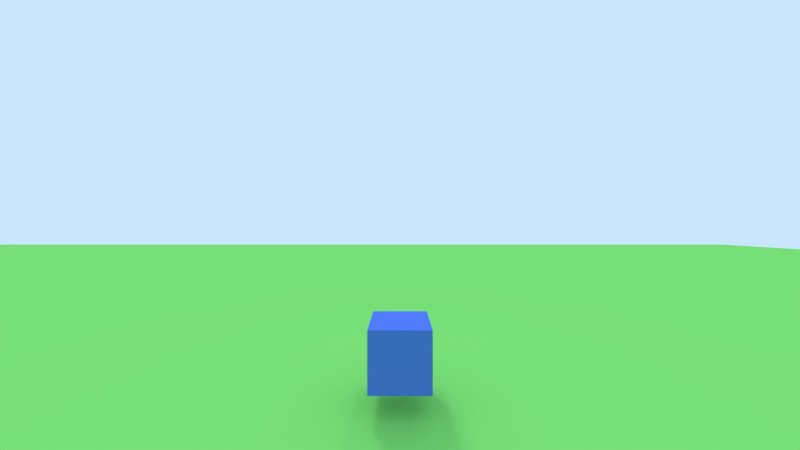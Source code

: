 # Source: Game.blend  (saved by Blender 2.79.6; exported with 4.5.12 LTS)
import bpy
from mathutils import Matrix  # noqa: F401  (used for matrix-valued properties, if any)

bpy.ops.wm.read_factory_settings(use_empty=True)
scene = bpy.context.scene
scene.name = 'GameWorld'

# ---- collections
col_collection_1 = bpy.data.collections.new('Collection 1'); scene.collection.children.link(col_collection_1)

# ---- materials (node trees are filled in below, after node groups)
mat_material = bpy.data.materials.new('Material')
mat_material.alpha_threshold = 0.0
mat_material.use_transparent_shadow = False
mat_material.roughness = 0.5
mat_ground = bpy.data.materials.new('Ground')
mat_ground.alpha_threshold = 0.0
mat_ground.use_transparent_shadow = False
mat_ground.diffuse_color = (0.258, 0.8018, 0.1629, 1.0)
mat_ground.roughness = 0.5
mat_ground.line_color = (0.0, 0.0, 0.0, 1.0)
mat_cube = bpy.data.materials.new('Cube')
mat_cube.alpha_threshold = 0.0
mat_cube.use_transparent_shadow = False
mat_cube.diffuse_color = (0.1, 0.2, 0.8, 1.0)
mat_cube.roughness = 0.5
mat_cube.line_color = (0.0, 0.0, 0.0, 1.0)
mat_cube_001 = bpy.data.materials.new('Cube.001')
mat_cube_001.alpha_threshold = 0.0
mat_cube_001.use_transparent_shadow = False
mat_cube_001.diffuse_color = (0.1, 0.2, 0.8, 1.0)
mat_cube_001.roughness = 0.5
mat_cube_001.line_color = (0.0, 0.0, 0.0, 1.0)
mat_cube_002 = bpy.data.materials.new('Cube.002')
mat_cube_002.alpha_threshold = 0.0
mat_cube_002.use_transparent_shadow = False
mat_cube_002.diffuse_color = (0.1, 0.2, 0.8, 1.0)
mat_cube_002.roughness = 0.5
mat_cube_002.line_color = (0.0, 0.0, 0.0, 1.0)
mat_cube_003 = bpy.data.materials.new('Cube.003')
mat_cube_003.alpha_threshold = 0.0
mat_cube_003.use_transparent_shadow = False
mat_cube_003.diffuse_color = (0.1, 0.2, 0.8, 1.0)
mat_cube_003.roughness = 0.5
mat_cube_003.line_color = (0.0, 0.0, 0.0, 1.0)
mat_cube_004 = bpy.data.materials.new('Cube.004')
mat_cube_004.alpha_threshold = 0.0
mat_cube_004.use_transparent_shadow = False
mat_cube_004.diffuse_color = (0.1, 0.2, 0.8, 1.0)
mat_cube_004.roughness = 0.5
mat_cube_004.line_color = (0.0, 0.0, 0.0, 1.0)

# ---- material node trees

# ---- world
world_world = bpy.data.worlds.new('World'); scene.world = world_world
world_world.color = (0.5853, 0.7879, 1.0)
world_world.use_sun_shadow = False
world_world.sun_shadow_jitter_overblur = 0.0

# ---- cameras
cam_camera = bpy.data.cameras.new('Camera')
cam_camera.clip_end = 520.6
cam_camera.lens = 11.8
cam_camera.sensor_width = 32.0
cam_camera.sensor_height = 18.0
cam_camera.ortho_scale = 7.314
cam_camera.lens_unit = 'FOV'
cam_camera.dof.focus_distance = 0.0
cam_camera.dof.aperture_fstop = 128.0

# ---- lights
light_sun_001 = bpy.data.lights.new('Sun.001', 'SUN')
light_sun_001.transmission_factor = 0.0
light_sun_001.angle = 0.1993
light_sun_001.energy = 0.45
light_sun_001.shadow_buffer_clip_start = 0.5
light_sun_001.shadow_soft_size = 0.1
light_sun_001.shadow_cascade_max_distance = 1000.0
light_point = bpy.data.lights.new('Point', 'POINT')
light_point.transmission_factor = 0.0
light_point.energy = 100.0
light_point.shadow_buffer_clip_start = 0.5
light_point.shadow_soft_size = 0.1
light_point.shadow_maximum_resolution = 0.006
light_point.use_absolute_resolution = True

# ---- meshes
me_cube_004 = bpy.data.meshes.new('Cube.004')
me_cube_004.from_pydata([(-1.0, -1.0, -1.0), (-1.0, -1.0, 1.0), (-1.0, 1.0, -1.0), (-1.0, 1.0, 1.0), (1.0, -1.0, -1.0), (1.0, -1.0, 1.0), (1.0, 1.0, -1.0), (1.0, 1.0, 1.0)], [], [(0, 1, 3, 2), (2, 3, 7, 6), (6, 7, 5, 4), (4, 5, 1, 0), (2, 6, 4, 0), (7, 3, 1, 5)])
me_cube_004.materials.append(mat_material)
me_cube_004.use_remesh_preserve_volume = False
me_cube_004.use_remesh_preserve_attributes = False
me_cube_004.use_mirror_vertex_groups = False
me_cube_004.update()
me_plane = bpy.data.meshes.new('Plane')
me_plane.from_pydata([(-1.0, -1.0, 0.0), (1.0, -1.0, 0.0), (-1.0, 1.0, 0.0), (1.0, 1.0, 0.0)], [], [(0, 1, 3, 2)])
me_plane.materials.append(mat_ground)
me_plane.use_remesh_preserve_volume = False
me_plane.use_remesh_preserve_attributes = False
me_plane.use_mirror_vertex_groups = False
me_plane.update()
me_cube = bpy.data.meshes.new('Cube')
me_cube.from_pydata([(1.0, 1.0, -1.0), (1.0, -1.0, -1.0), (-1.0, -1.0, -1.0), (-1.0, 1.0, -1.0), (1.0, 1.0, 1.0), (1.0, -1.0, 1.0), (-1.0, -1.0, 1.0), (-1.0, 1.0, 1.0)], [], [(0, 1, 2, 3), (4, 7, 6, 5), (0, 4, 5, 1), (1, 5, 6, 2), (2, 6, 7, 3), (4, 0, 3, 7)])
me_cube.materials.append(mat_cube)
me_cube.use_remesh_preserve_volume = False
me_cube.use_remesh_preserve_attributes = False
me_cube.use_mirror_vertex_groups = False
me_cube.update()
me_cube_001 = bpy.data.meshes.new('Cube.001')
me_cube_001.from_pydata([(1.0, 1.0, -1.0), (1.0, -1.0, -1.0), (-1.0, -1.0, -1.0), (-1.0, 1.0, -1.0), (1.0, 1.0, 1.0), (1.0, -1.0, 1.0), (-1.0, -1.0, 1.0), (-1.0, 1.0, 1.0)], [], [(0, 1, 2, 3), (4, 7, 6, 5), (0, 4, 5, 1), (1, 5, 6, 2), (2, 6, 7, 3), (4, 0, 3, 7)])
me_cube_001.materials.append(mat_cube_001)
me_cube_001.use_remesh_preserve_volume = False
me_cube_001.use_remesh_preserve_attributes = False
me_cube_001.use_mirror_vertex_groups = False
me_cube_001.update()
me_cube_002 = bpy.data.meshes.new('Cube.002')
me_cube_002.from_pydata([(1.0, 1.0, -1.0), (1.0, -1.0, -1.0), (-1.0, -1.0, -1.0), (-1.0, 1.0, -1.0), (1.0, 1.0, 1.0), (1.0, -1.0, 1.0), (-1.0, -1.0, 1.0), (-1.0, 1.0, 1.0)], [], [(0, 1, 2, 3), (4, 7, 6, 5), (0, 4, 5, 1), (1, 5, 6, 2), (2, 6, 7, 3), (4, 0, 3, 7)])
me_cube_002.materials.append(mat_cube_002)
me_cube_002.use_remesh_preserve_volume = False
me_cube_002.use_remesh_preserve_attributes = False
me_cube_002.use_mirror_vertex_groups = False
me_cube_002.update()
me_cube_003 = bpy.data.meshes.new('Cube.003')
me_cube_003.from_pydata([(1.0, 1.0, -1.0), (1.0, -1.0, -1.0), (-1.0, -1.0, -1.0), (-1.0, 1.0, -1.0), (1.0, 1.0, 1.0), (1.0, -1.0, 1.0), (-1.0, -1.0, 1.0), (-1.0, 1.0, 1.0)], [], [(0, 1, 2, 3), (4, 7, 6, 5), (0, 4, 5, 1), (1, 5, 6, 2), (2, 6, 7, 3), (4, 0, 3, 7)])
me_cube_003.materials.append(mat_cube_003)
me_cube_003.use_remesh_preserve_volume = False
me_cube_003.use_remesh_preserve_attributes = False
me_cube_003.use_mirror_vertex_groups = False
me_cube_003.update()
me_cube_005 = bpy.data.meshes.new('Cube.005')
me_cube_005.from_pydata([(1.0, 1.0, -1.0), (1.0, -1.0, -1.0), (-1.0, -1.0, -1.0), (-1.0, 1.0, -1.0), (1.0, 1.0, 1.0), (1.0, -1.0, 1.0), (-1.0, -1.0, 1.0), (-1.0, 1.0, 1.0)], [], [(0, 1, 2, 3), (4, 7, 6, 5), (0, 4, 5, 1), (1, 5, 6, 2), (2, 6, 7, 3), (4, 0, 3, 7)])
me_cube_005.materials.append(mat_cube_004)
me_cube_005.use_remesh_preserve_volume = False
me_cube_005.use_remesh_preserve_attributes = False
me_cube_005.use_mirror_vertex_groups = False
me_cube_005.update()

# ---- objects
ob_sun = bpy.data.objects.new('Sun', light_sun_001)
ob_point = bpy.data.objects.new('Point', light_point)
ob_spawnprotector = bpy.data.objects.new('SpawnProtector', me_cube_004)
ob_plane = bpy.data.objects.new('Plane', me_plane)
ob_cube = bpy.data.objects.new('Cube', me_cube)
ob_camera = bpy.data.objects.new('Camera', cam_camera)
ob_cube_001 = bpy.data.objects.new('Cube.001', me_cube_001)
ob_cube_002 = bpy.data.objects.new('Cube.002', me_cube_002)
ob_cube_003 = bpy.data.objects.new('Cube.003', me_cube_003)
ob_cube_000 = bpy.data.objects.new('Cube.000', me_cube_005)

# ---- transforms, parenting, visibility, modifiers, constraints
ob_sun.location = (-22.7, 149.0, 69.9)
ob_sun.rotation_euler = (-0.5603, -0.03531, 0.415)
ob_sun.lineart.crease_threshold = 0.0
ob_point.location = (14.23, 123.0, 21.89)
ob_point.lineart.crease_threshold = 0.0
ob_spawnprotector.location = (0.03902, 0.01711, 3.426)
ob_spawnprotector.scale = (9.827, 6.351, 5.625)
ob_spawnprotector.lineart.crease_threshold = 0.0
ob_plane.location = (0.0, 89.68, 14.42)
ob_plane.scale = (113.9, 113.9, 113.9)
ob_plane.lineart.crease_threshold = 0.0
ob_cube.location = (14.27, 122.0, 16.24)
ob_cube.lock_rotations_4d = False
ob_cube.empty_display_type = 'ARROWS'
ob_cube.lineart.crease_threshold = 0.0
ob_camera.parent = ob_cube
ob_camera.location = (0.0, -10.0, 4.215)
ob_camera.rotation_euler = (1.571, 0.0, 0.0)
ob_camera.lock_rotations_4d = False
ob_camera.empty_display_type = 'ARROWS'
ob_camera.color = (0.0, 0.0, 0.0, 0.0)
ob_camera.display_type = 'WIRE'
ob_camera.lineart.crease_threshold = 0.0
ob_cube_001.location = (2.969, 0.0, 0.0)
ob_cube_001.lock_rotations_4d = False
ob_cube_001.empty_display_type = 'ARROWS'
ob_cube_001.lineart.crease_threshold = 0.0
ob_cube_002.location = (-2.935, 0.0, 0.0)
ob_cube_002.lock_rotations_4d = False
ob_cube_002.empty_display_type = 'ARROWS'
ob_cube_002.lineart.crease_threshold = 0.0
ob_cube_003.location = (0.0, 4.236, 0.0)
ob_cube_003.lock_rotations_4d = False
ob_cube_003.empty_display_type = 'ARROWS'
ob_cube_003.lineart.crease_threshold = 0.0
ob_cube_000.location = (0.0, -4.061, 0.0)
ob_cube_000.lock_rotations_4d = False
ob_cube_000.empty_display_type = 'ARROWS'
ob_cube_000.lineart.crease_threshold = 0.0

# ---- collection membership
col_collection_1.objects.link(ob_sun)
col_collection_1.objects.link(ob_point)
col_collection_1.objects.link(ob_spawnprotector)
col_collection_1.objects.link(ob_plane)
col_collection_1.objects.link(ob_cube)
col_collection_1.objects.link(ob_camera)
col_collection_1.objects.link(ob_cube_001)
col_collection_1.objects.link(ob_cube_002)
col_collection_1.objects.link(ob_cube_003)
col_collection_1.objects.link(ob_cube_000)

# ---- scene / render settings (as saved in the file)
scene.camera = ob_camera
scene.frame_start = 1; scene.frame_end = 250; scene.frame_set(2)
scene.render.engine = 'BLENDER_EEVEE_NEXT'
scene.render.resolution_percentage = 50
scene.render.dither_intensity = 0.0
scene.cycles.use_denoising = False
scene.cycles.samples = 128
scene.cycles.sampling_pattern = 'TABULATED_SOBOL'
scene.cycles.use_adaptive_sampling = False
scene.cycles.use_light_tree = False
scene.view_settings.view_transform = 'Standard'
bpy.context.view_layer.update()
